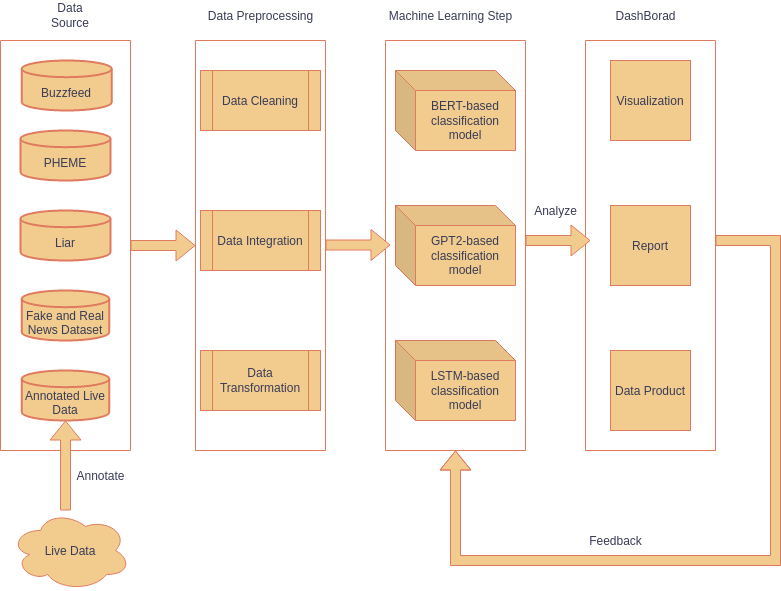

The diagram above was exported from draw.io. Its source (the exported page's mxGraphModel, read from the mxfile embedded in the PNG):
<mxGraphModel dx="880" dy="462" grid="1" gridSize="10" guides="1" tooltips="1" connect="1" arrows="1" fold="1" page="1" pageScale="1" pageWidth="850" pageHeight="1100" math="0" shadow="0">
  <root>
    <mxCell id="0" />
    <mxCell id="1" parent="0" />
    <mxCell id="FdKUMwmKAYj537FAzARn-5" value="Data Source" style="text;html=1;strokeColor=none;fillColor=none;align=center;verticalAlign=middle;whiteSpace=wrap;rounded=0;labelBackgroundColor=none;fontColor=#393C56;" parent="1" vertex="1">
      <mxGeometry x="75" y="10" width="60" height="30" as="geometry" />
    </mxCell>
    <mxCell id="FdKUMwmKAYj537FAzARn-8" value="Data Preprocessing" style="text;html=1;align=center;verticalAlign=middle;resizable=0;points=[];autosize=1;strokeColor=none;fillColor=none;labelBackgroundColor=none;fontColor=#393C56;" parent="1" vertex="1">
      <mxGeometry x="230" y="10" width="130" height="30" as="geometry" />
    </mxCell>
    <mxCell id="FdKUMwmKAYj537FAzARn-9" value="Machine Learning Step" style="text;html=1;align=center;verticalAlign=middle;resizable=0;points=[];autosize=1;strokeColor=none;fillColor=none;labelBackgroundColor=none;fontColor=#393C56;" parent="1" vertex="1">
      <mxGeometry x="410" y="10" width="150" height="30" as="geometry" />
    </mxCell>
    <mxCell id="FdKUMwmKAYj537FAzARn-11" value="DashBorad" style="text;html=1;align=center;verticalAlign=middle;resizable=0;points=[];autosize=1;strokeColor=none;fillColor=none;labelBackgroundColor=none;fontColor=#393C56;" parent="1" vertex="1">
      <mxGeometry x="640" y="10" width="80" height="30" as="geometry" />
    </mxCell>
    <mxCell id="FdKUMwmKAYj537FAzARn-23" value="" style="swimlane;startSize=0;strokeColor=#E07A5F;fontColor=#393C56;fillColor=#F2CC8F;" parent="1" vertex="1">
      <mxGeometry x="35" y="50" width="130" height="410" as="geometry" />
    </mxCell>
    <mxCell id="FdKUMwmKAYj537FAzARn-20" value="&lt;br&gt;Buzzfeed" style="strokeWidth=2;html=1;shape=mxgraph.flowchart.database;whiteSpace=wrap;strokeColor=#E07A5F;fontColor=#393C56;fillColor=#F2CC8F;" parent="FdKUMwmKAYj537FAzARn-23" vertex="1">
      <mxGeometry x="21.25" y="20" width="90" height="50" as="geometry" />
    </mxCell>
    <mxCell id="FdKUMwmKAYj537FAzARn-21" value="&lt;br&gt;Liar" style="strokeWidth=2;html=1;shape=mxgraph.flowchart.database;whiteSpace=wrap;strokeColor=#E07A5F;fontColor=#393C56;fillColor=#F2CC8F;" parent="FdKUMwmKAYj537FAzARn-23" vertex="1">
      <mxGeometry x="20" y="170" width="90" height="50" as="geometry" />
    </mxCell>
    <mxCell id="DZKuzv40uYhzJiTlVK6x-3" value="&lt;br&gt;PHEME" style="strokeWidth=2;html=1;shape=mxgraph.flowchart.database;whiteSpace=wrap;strokeColor=#E07A5F;fontColor=#393C56;fillColor=#F2CC8F;" parent="FdKUMwmKAYj537FAzARn-23" vertex="1">
      <mxGeometry x="20" y="90" width="90" height="50" as="geometry" />
    </mxCell>
    <mxCell id="DZKuzv40uYhzJiTlVK6x-4" value="&lt;br&gt;Fake and Real News Dataset" style="strokeWidth=2;html=1;shape=mxgraph.flowchart.database;whiteSpace=wrap;strokeColor=#E07A5F;fontColor=#393C56;fillColor=#F2CC8F;" parent="FdKUMwmKAYj537FAzARn-23" vertex="1">
      <mxGeometry x="21.25" y="250" width="87.5" height="50" as="geometry" />
    </mxCell>
    <mxCell id="DZKuzv40uYhzJiTlVK6x-5" value="&lt;br&gt;Annotated Live Data" style="strokeWidth=2;html=1;shape=mxgraph.flowchart.database;whiteSpace=wrap;strokeColor=#E07A5F;fontColor=#393C56;fillColor=#F2CC8F;" parent="FdKUMwmKAYj537FAzARn-23" vertex="1">
      <mxGeometry x="21.25" y="330" width="87.5" height="50" as="geometry" />
    </mxCell>
    <mxCell id="FdKUMwmKAYj537FAzARn-24" value="" style="swimlane;startSize=0;strokeColor=#E07A5F;fontColor=#393C56;fillColor=#F2CC8F;" parent="1" vertex="1">
      <mxGeometry x="230" y="50" width="130" height="410" as="geometry" />
    </mxCell>
    <mxCell id="FdKUMwmKAYj537FAzARn-27" value="Data Cleaning" style="shape=process;whiteSpace=wrap;html=1;backgroundOutline=1;strokeColor=#E07A5F;fontColor=#393C56;fillColor=#F2CC8F;" parent="FdKUMwmKAYj537FAzARn-24" vertex="1">
      <mxGeometry x="5" y="30" width="120" height="60" as="geometry" />
    </mxCell>
    <mxCell id="FdKUMwmKAYj537FAzARn-29" value="Data Integration" style="shape=process;whiteSpace=wrap;html=1;backgroundOutline=1;strokeColor=#E07A5F;fontColor=#393C56;fillColor=#F2CC8F;" parent="FdKUMwmKAYj537FAzARn-24" vertex="1">
      <mxGeometry x="5" y="170" width="120" height="60" as="geometry" />
    </mxCell>
    <mxCell id="FdKUMwmKAYj537FAzARn-28" value="Data Transformation" style="shape=process;whiteSpace=wrap;html=1;backgroundOutline=1;strokeColor=#E07A5F;fontColor=#393C56;fillColor=#F2CC8F;" parent="FdKUMwmKAYj537FAzARn-24" vertex="1">
      <mxGeometry x="5" y="310" width="120" height="60" as="geometry" />
    </mxCell>
    <mxCell id="FdKUMwmKAYj537FAzARn-25" value="" style="swimlane;startSize=0;strokeColor=#E07A5F;fontColor=#393C56;fillColor=#F2CC8F;" parent="1" vertex="1">
      <mxGeometry x="420" y="50" width="140" height="410" as="geometry">
        <mxRectangle x="420" y="50" width="50" height="40" as="alternateBounds" />
      </mxGeometry>
    </mxCell>
    <mxCell id="FdKUMwmKAYj537FAzARn-32" value="BERT-based classification model" style="shape=cube;whiteSpace=wrap;html=1;boundedLbl=1;backgroundOutline=1;darkOpacity=0.05;darkOpacity2=0.1;strokeColor=#E07A5F;fontColor=#393C56;fillColor=#F2CC8F;" parent="FdKUMwmKAYj537FAzARn-25" vertex="1">
      <mxGeometry x="10" y="30" width="120" height="80" as="geometry" />
    </mxCell>
    <mxCell id="DZKuzv40uYhzJiTlVK6x-1" value="GPT2-based classification model" style="shape=cube;whiteSpace=wrap;html=1;boundedLbl=1;backgroundOutline=1;darkOpacity=0.05;darkOpacity2=0.1;strokeColor=#E07A5F;fontColor=#393C56;fillColor=#F2CC8F;" parent="FdKUMwmKAYj537FAzARn-25" vertex="1">
      <mxGeometry x="10" y="165" width="120" height="80" as="geometry" />
    </mxCell>
    <mxCell id="DZKuzv40uYhzJiTlVK6x-2" value="LSTM-based classification model" style="shape=cube;whiteSpace=wrap;html=1;boundedLbl=1;backgroundOutline=1;darkOpacity=0.05;darkOpacity2=0.1;strokeColor=#E07A5F;fontColor=#393C56;fillColor=#F2CC8F;" parent="FdKUMwmKAYj537FAzARn-25" vertex="1">
      <mxGeometry x="10" y="300" width="120" height="80" as="geometry" />
    </mxCell>
    <mxCell id="FdKUMwmKAYj537FAzARn-26" value="" style="swimlane;startSize=0;strokeColor=#E07A5F;fontColor=#393C56;fillColor=#F2CC8F;" parent="1" vertex="1">
      <mxGeometry x="620" y="50" width="130" height="410" as="geometry" />
    </mxCell>
    <mxCell id="FdKUMwmKAYj537FAzARn-36" value="Visualization" style="whiteSpace=wrap;html=1;aspect=fixed;strokeColor=#E07A5F;fontColor=#393C56;fillColor=#F2CC8F;" parent="FdKUMwmKAYj537FAzARn-26" vertex="1">
      <mxGeometry x="25" y="20" width="80" height="80" as="geometry" />
    </mxCell>
    <mxCell id="FdKUMwmKAYj537FAzARn-35" value="Report" style="whiteSpace=wrap;html=1;aspect=fixed;strokeColor=#E07A5F;fontColor=#393C56;fillColor=#F2CC8F;" parent="FdKUMwmKAYj537FAzARn-26" vertex="1">
      <mxGeometry x="25" y="165" width="80" height="80" as="geometry" />
    </mxCell>
    <mxCell id="FdKUMwmKAYj537FAzARn-34" value="Data Product" style="whiteSpace=wrap;html=1;aspect=fixed;strokeColor=#E07A5F;fontColor=#393C56;fillColor=#F2CC8F;" parent="FdKUMwmKAYj537FAzARn-26" vertex="1">
      <mxGeometry x="25" y="310" width="80" height="80" as="geometry" />
    </mxCell>
    <mxCell id="FdKUMwmKAYj537FAzARn-39" value="" style="shape=flexArrow;endArrow=classic;html=1;rounded=0;strokeColor=#E07A5F;fontColor=#393C56;fillColor=#F2CC8F;exitX=1;exitY=0.5;exitDx=0;exitDy=0;entryX=0;entryY=0.5;entryDx=0;entryDy=0;" parent="1" source="FdKUMwmKAYj537FAzARn-23" target="FdKUMwmKAYj537FAzARn-24" edge="1">
      <mxGeometry width="50" height="50" relative="1" as="geometry">
        <mxPoint x="420" y="380" as="sourcePoint" />
        <mxPoint x="470" y="330" as="targetPoint" />
      </mxGeometry>
    </mxCell>
    <mxCell id="FdKUMwmKAYj537FAzARn-40" value="" style="shape=flexArrow;endArrow=classic;html=1;rounded=0;strokeColor=#E07A5F;fontColor=#393C56;fillColor=#F2CC8F;exitX=1;exitY=0.5;exitDx=0;exitDy=0;entryX=0;entryY=0.5;entryDx=0;entryDy=0;" parent="1" edge="1">
      <mxGeometry width="50" height="50" relative="1" as="geometry">
        <mxPoint x="360" y="254.5" as="sourcePoint" />
        <mxPoint x="425" y="254.5" as="targetPoint" />
      </mxGeometry>
    </mxCell>
    <mxCell id="FdKUMwmKAYj537FAzARn-41" value="" style="shape=flexArrow;endArrow=classic;html=1;rounded=0;strokeColor=#E07A5F;fontColor=#393C56;fillColor=#F2CC8F;exitX=1;exitY=0.5;exitDx=0;exitDy=0;entryX=0;entryY=0.5;entryDx=0;entryDy=0;" parent="1" edge="1">
      <mxGeometry width="50" height="50" relative="1" as="geometry">
        <mxPoint x="560" y="250" as="sourcePoint" />
        <mxPoint x="625" y="250" as="targetPoint" />
      </mxGeometry>
    </mxCell>
    <mxCell id="FdKUMwmKAYj537FAzARn-42" value="" style="shape=flexArrow;endArrow=classic;html=1;rounded=0;strokeColor=#E07A5F;fontColor=#393C56;fillColor=#F2CC8F;exitX=1;exitY=0.5;exitDx=0;exitDy=0;entryX=0.5;entryY=1;entryDx=0;entryDy=0;" parent="1" target="FdKUMwmKAYj537FAzARn-25" edge="1">
      <mxGeometry width="50" height="50" relative="1" as="geometry">
        <mxPoint x="750" y="250" as="sourcePoint" />
        <mxPoint x="480" y="530" as="targetPoint" />
        <Array as="points">
          <mxPoint x="810" y="250" />
          <mxPoint x="810" y="570" />
          <mxPoint x="490" y="570" />
        </Array>
      </mxGeometry>
    </mxCell>
    <mxCell id="FdKUMwmKAYj537FAzARn-43" value="Feedback" style="text;html=1;align=center;verticalAlign=middle;resizable=0;points=[];autosize=1;strokeColor=none;fillColor=none;fontColor=#393C56;" parent="1" vertex="1">
      <mxGeometry x="610" y="535" width="80" height="30" as="geometry" />
    </mxCell>
    <mxCell id="FdKUMwmKAYj537FAzARn-44" value="Analyze" style="text;html=1;align=center;verticalAlign=middle;resizable=0;points=[];autosize=1;strokeColor=none;fillColor=none;fontColor=#393C56;" parent="1" vertex="1">
      <mxGeometry x="555" y="205" width="70" height="30" as="geometry" />
    </mxCell>
    <mxCell id="FdKUMwmKAYj537FAzARn-3" value="Live Data" style="ellipse;shape=cloud;whiteSpace=wrap;html=1;labelBackgroundColor=none;fillColor=#F2CC8F;strokeColor=#E07A5F;fontColor=#393C56;" parent="1" vertex="1">
      <mxGeometry x="45" y="520" width="120" height="80" as="geometry" />
    </mxCell>
    <mxCell id="DZKuzv40uYhzJiTlVK6x-7" value="" style="shape=flexArrow;endArrow=classic;html=1;rounded=0;strokeColor=#E07A5F;fontColor=#393C56;fillColor=#F2CC8F;entryX=0.5;entryY=1;entryDx=0;entryDy=0;entryPerimeter=0;" parent="1" target="DZKuzv40uYhzJiTlVK6x-5" edge="1">
      <mxGeometry width="50" height="50" relative="1" as="geometry">
        <mxPoint x="100" y="520" as="sourcePoint" />
        <mxPoint x="240" y="265" as="targetPoint" />
      </mxGeometry>
    </mxCell>
    <mxCell id="DZKuzv40uYhzJiTlVK6x-8" value="Annotate" style="text;html=1;align=center;verticalAlign=middle;resizable=0;points=[];autosize=1;strokeColor=none;fillColor=none;fontColor=#393C56;" parent="1" vertex="1">
      <mxGeometry x="100" y="470" width="70" height="30" as="geometry" />
    </mxCell>
  </root>
</mxGraphModel>